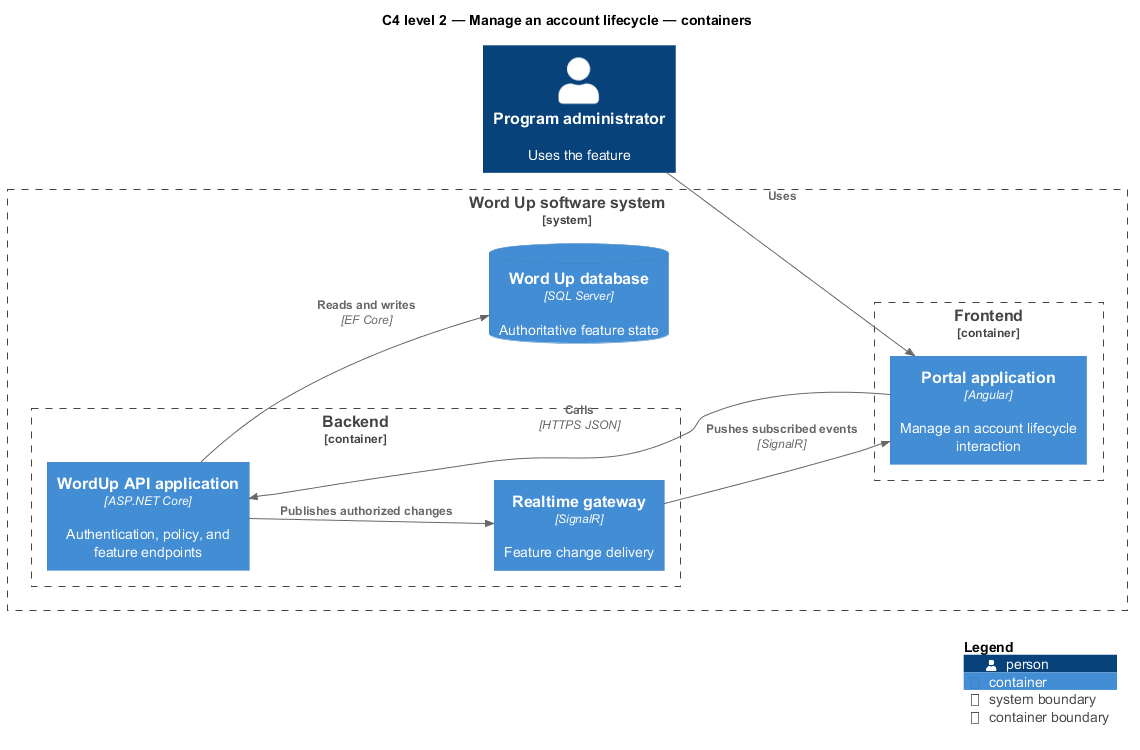

The diagram above was rendered by PlantUML. Its source (embedded in the PNG):
@startuml
!include <C4/C4_Component>
LAYOUT_LEFT_RIGHT()
title C4 level 2 — Manage an account lifecycle — containers
Person(primary, "Program administrator", "Uses the feature")
System_Boundary(wordup, "Word Up software system") {
  Container_Boundary(frontend, "Frontend") {
    Container(app1, "Portal application", "Angular", "Manage an account lifecycle interaction")
  }
  Container_Boundary(backend, "Backend") {
    Container(api, "WordUp API application", "ASP.NET Core", "Authentication, policy, and feature endpoints")
    Container(realtime, "Realtime gateway", "SignalR", "Feature change delivery")
  }
  ContainerDb(db, "Word Up database", "SQL Server", "Authoritative feature state")
}
Rel(primary, app1, "Uses")
Rel(app1, api, "Calls", "HTTPS JSON")
Rel(api, db, "Reads and writes", "EF Core")
Rel(api, realtime, "Publishes authorized changes")
Rel(realtime, app1, "Pushes subscribed events", "SignalR")
SHOW_LEGEND()
@enduml